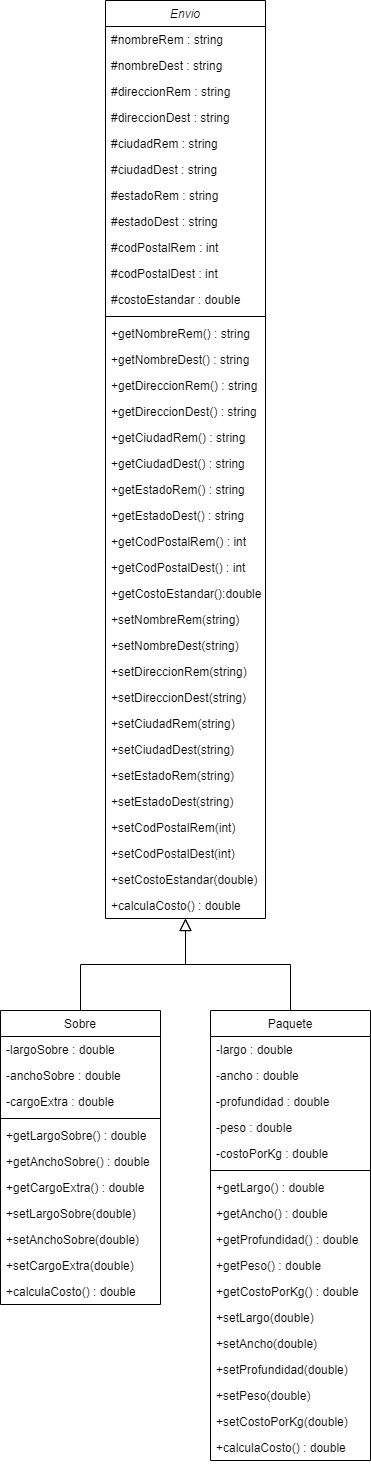

The diagram above was exported from draw.io. Its source (the exported page's mxGraphModel, read from the mxfile embedded in the PNG):
<mxGraphModel dx="1038" dy="547" grid="1" gridSize="10" guides="1" tooltips="1" connect="1" arrows="1" fold="1" page="1" pageScale="1" pageWidth="827" pageHeight="1169" math="0" shadow="0">
  <root>
    <mxCell id="WIyWlLk6GJQsqaUBKTNV-0" />
    <mxCell id="WIyWlLk6GJQsqaUBKTNV-1" parent="WIyWlLk6GJQsqaUBKTNV-0" />
    <mxCell id="zkfFHV4jXpPFQw0GAbJ--0" value="Envio" style="swimlane;fontStyle=2;align=center;verticalAlign=top;childLayout=stackLayout;horizontal=1;startSize=26;horizontalStack=0;resizeParent=1;resizeLast=0;collapsible=1;marginBottom=0;rounded=0;shadow=0;strokeWidth=1;" parent="WIyWlLk6GJQsqaUBKTNV-1" vertex="1">
      <mxGeometry x="215" y="21" width="160" height="918" as="geometry">
        <mxRectangle x="230" y="140" width="160" height="26" as="alternateBounds" />
      </mxGeometry>
    </mxCell>
    <mxCell id="zkfFHV4jXpPFQw0GAbJ--1" value="#nombreRem : string" style="text;align=left;verticalAlign=top;spacingLeft=4;spacingRight=4;overflow=hidden;rotatable=0;points=[[0,0.5],[1,0.5]];portConstraint=eastwest;" parent="zkfFHV4jXpPFQw0GAbJ--0" vertex="1">
      <mxGeometry y="26" width="160" height="26" as="geometry" />
    </mxCell>
    <mxCell id="zkfFHV4jXpPFQw0GAbJ--2" value="#nombreDest : string" style="text;align=left;verticalAlign=top;spacingLeft=4;spacingRight=4;overflow=hidden;rotatable=0;points=[[0,0.5],[1,0.5]];portConstraint=eastwest;rounded=0;shadow=0;html=0;" parent="zkfFHV4jXpPFQw0GAbJ--0" vertex="1">
      <mxGeometry y="52" width="160" height="26" as="geometry" />
    </mxCell>
    <mxCell id="zkfFHV4jXpPFQw0GAbJ--3" value="#direccionRem : string" style="text;align=left;verticalAlign=top;spacingLeft=4;spacingRight=4;overflow=hidden;rotatable=0;points=[[0,0.5],[1,0.5]];portConstraint=eastwest;rounded=0;shadow=0;html=0;" parent="zkfFHV4jXpPFQw0GAbJ--0" vertex="1">
      <mxGeometry y="78" width="160" height="26" as="geometry" />
    </mxCell>
    <mxCell id="Lkpx0p__K1p7Ni-fDj9i-2" value="#direccionDest : string" style="text;align=left;verticalAlign=top;spacingLeft=4;spacingRight=4;overflow=hidden;rotatable=0;points=[[0,0.5],[1,0.5]];portConstraint=eastwest;" vertex="1" parent="zkfFHV4jXpPFQw0GAbJ--0">
      <mxGeometry y="104" width="160" height="26" as="geometry" />
    </mxCell>
    <mxCell id="Lkpx0p__K1p7Ni-fDj9i-8" value="#ciudadRem : string" style="text;align=left;verticalAlign=top;spacingLeft=4;spacingRight=4;overflow=hidden;rotatable=0;points=[[0,0.5],[1,0.5]];portConstraint=eastwest;" vertex="1" parent="zkfFHV4jXpPFQw0GAbJ--0">
      <mxGeometry y="130" width="160" height="26" as="geometry" />
    </mxCell>
    <mxCell id="Lkpx0p__K1p7Ni-fDj9i-5" value="#ciudadDest : string" style="text;align=left;verticalAlign=top;spacingLeft=4;spacingRight=4;overflow=hidden;rotatable=0;points=[[0,0.5],[1,0.5]];portConstraint=eastwest;" vertex="1" parent="zkfFHV4jXpPFQw0GAbJ--0">
      <mxGeometry y="156" width="160" height="26" as="geometry" />
    </mxCell>
    <mxCell id="Lkpx0p__K1p7Ni-fDj9i-0" value="#estadoRem : string" style="text;align=left;verticalAlign=top;spacingLeft=4;spacingRight=4;overflow=hidden;rotatable=0;points=[[0,0.5],[1,0.5]];portConstraint=eastwest;" vertex="1" parent="zkfFHV4jXpPFQw0GAbJ--0">
      <mxGeometry y="182" width="160" height="26" as="geometry" />
    </mxCell>
    <mxCell id="Lkpx0p__K1p7Ni-fDj9i-1" value="#estadoDest : string" style="text;align=left;verticalAlign=top;spacingLeft=4;spacingRight=4;overflow=hidden;rotatable=0;points=[[0,0.5],[1,0.5]];portConstraint=eastwest;" vertex="1" parent="zkfFHV4jXpPFQw0GAbJ--0">
      <mxGeometry y="208" width="160" height="26" as="geometry" />
    </mxCell>
    <mxCell id="Lkpx0p__K1p7Ni-fDj9i-4" value="#codPostalRem : int" style="text;align=left;verticalAlign=top;spacingLeft=4;spacingRight=4;overflow=hidden;rotatable=0;points=[[0,0.5],[1,0.5]];portConstraint=eastwest;" vertex="1" parent="zkfFHV4jXpPFQw0GAbJ--0">
      <mxGeometry y="234" width="160" height="26" as="geometry" />
    </mxCell>
    <mxCell id="Lkpx0p__K1p7Ni-fDj9i-3" value="#codPostalDest : int" style="text;align=left;verticalAlign=top;spacingLeft=4;spacingRight=4;overflow=hidden;rotatable=0;points=[[0,0.5],[1,0.5]];portConstraint=eastwest;" vertex="1" parent="zkfFHV4jXpPFQw0GAbJ--0">
      <mxGeometry y="260" width="160" height="26" as="geometry" />
    </mxCell>
    <mxCell id="Lkpx0p__K1p7Ni-fDj9i-7" value="#costoEstandar : double" style="text;align=left;verticalAlign=top;spacingLeft=4;spacingRight=4;overflow=hidden;rotatable=0;points=[[0,0.5],[1,0.5]];portConstraint=eastwest;" vertex="1" parent="zkfFHV4jXpPFQw0GAbJ--0">
      <mxGeometry y="286" width="160" height="26" as="geometry" />
    </mxCell>
    <mxCell id="zkfFHV4jXpPFQw0GAbJ--4" value="" style="line;html=1;strokeWidth=1;align=left;verticalAlign=middle;spacingTop=-1;spacingLeft=3;spacingRight=3;rotatable=0;labelPosition=right;points=[];portConstraint=eastwest;" parent="zkfFHV4jXpPFQw0GAbJ--0" vertex="1">
      <mxGeometry y="312" width="160" height="8" as="geometry" />
    </mxCell>
    <mxCell id="zkfFHV4jXpPFQw0GAbJ--5" value="+getNombreRem() : string" style="text;align=left;verticalAlign=top;spacingLeft=4;spacingRight=4;overflow=hidden;rotatable=0;points=[[0,0.5],[1,0.5]];portConstraint=eastwest;" parent="zkfFHV4jXpPFQw0GAbJ--0" vertex="1">
      <mxGeometry y="320" width="160" height="26" as="geometry" />
    </mxCell>
    <mxCell id="Lkpx0p__K1p7Ni-fDj9i-13" value="+getNombreDest() : string" style="text;align=left;verticalAlign=top;spacingLeft=4;spacingRight=4;overflow=hidden;rotatable=0;points=[[0,0.5],[1,0.5]];portConstraint=eastwest;" vertex="1" parent="zkfFHV4jXpPFQw0GAbJ--0">
      <mxGeometry y="346" width="160" height="26" as="geometry" />
    </mxCell>
    <mxCell id="Lkpx0p__K1p7Ni-fDj9i-16" value="+getDireccionRem() : string" style="text;align=left;verticalAlign=top;spacingLeft=4;spacingRight=4;overflow=hidden;rotatable=0;points=[[0,0.5],[1,0.5]];portConstraint=eastwest;" vertex="1" parent="zkfFHV4jXpPFQw0GAbJ--0">
      <mxGeometry y="372" width="160" height="26" as="geometry" />
    </mxCell>
    <mxCell id="Lkpx0p__K1p7Ni-fDj9i-14" value="+getDireccionDest() : string" style="text;align=left;verticalAlign=top;spacingLeft=4;spacingRight=4;overflow=hidden;rotatable=0;points=[[0,0.5],[1,0.5]];portConstraint=eastwest;" vertex="1" parent="zkfFHV4jXpPFQw0GAbJ--0">
      <mxGeometry y="398" width="160" height="26" as="geometry" />
    </mxCell>
    <mxCell id="Lkpx0p__K1p7Ni-fDj9i-15" value="+getCiudadRem() : string" style="text;align=left;verticalAlign=top;spacingLeft=4;spacingRight=4;overflow=hidden;rotatable=0;points=[[0,0.5],[1,0.5]];portConstraint=eastwest;" vertex="1" parent="zkfFHV4jXpPFQw0GAbJ--0">
      <mxGeometry y="424" width="160" height="26" as="geometry" />
    </mxCell>
    <mxCell id="Lkpx0p__K1p7Ni-fDj9i-10" value="+getCiudadDest() : string" style="text;align=left;verticalAlign=top;spacingLeft=4;spacingRight=4;overflow=hidden;rotatable=0;points=[[0,0.5],[1,0.5]];portConstraint=eastwest;" vertex="1" parent="zkfFHV4jXpPFQw0GAbJ--0">
      <mxGeometry y="450" width="160" height="26" as="geometry" />
    </mxCell>
    <mxCell id="Lkpx0p__K1p7Ni-fDj9i-12" value="+getEstadoRem() : string" style="text;align=left;verticalAlign=top;spacingLeft=4;spacingRight=4;overflow=hidden;rotatable=0;points=[[0,0.5],[1,0.5]];portConstraint=eastwest;" vertex="1" parent="zkfFHV4jXpPFQw0GAbJ--0">
      <mxGeometry y="476" width="160" height="26" as="geometry" />
    </mxCell>
    <mxCell id="Lkpx0p__K1p7Ni-fDj9i-11" value="+getEstadoDest() : string" style="text;align=left;verticalAlign=top;spacingLeft=4;spacingRight=4;overflow=hidden;rotatable=0;points=[[0,0.5],[1,0.5]];portConstraint=eastwest;" vertex="1" parent="zkfFHV4jXpPFQw0GAbJ--0">
      <mxGeometry y="502" width="160" height="26" as="geometry" />
    </mxCell>
    <mxCell id="Lkpx0p__K1p7Ni-fDj9i-9" value="+getCodPostalRem() : int" style="text;align=left;verticalAlign=top;spacingLeft=4;spacingRight=4;overflow=hidden;rotatable=0;points=[[0,0.5],[1,0.5]];portConstraint=eastwest;" vertex="1" parent="zkfFHV4jXpPFQw0GAbJ--0">
      <mxGeometry y="528" width="160" height="26" as="geometry" />
    </mxCell>
    <mxCell id="Lkpx0p__K1p7Ni-fDj9i-23" value="+getCodPostalDest() : int" style="text;align=left;verticalAlign=top;spacingLeft=4;spacingRight=4;overflow=hidden;rotatable=0;points=[[0,0.5],[1,0.5]];portConstraint=eastwest;" vertex="1" parent="zkfFHV4jXpPFQw0GAbJ--0">
      <mxGeometry y="554" width="160" height="26" as="geometry" />
    </mxCell>
    <mxCell id="Lkpx0p__K1p7Ni-fDj9i-44" value="+getCostoEstandar():double" style="text;align=left;verticalAlign=top;spacingLeft=4;spacingRight=4;overflow=hidden;rotatable=0;points=[[0,0.5],[1,0.5]];portConstraint=eastwest;" vertex="1" parent="zkfFHV4jXpPFQw0GAbJ--0">
      <mxGeometry y="580" width="160" height="26" as="geometry" />
    </mxCell>
    <mxCell id="Lkpx0p__K1p7Ni-fDj9i-34" value="+setNombreRem(string) " style="text;align=left;verticalAlign=top;spacingLeft=4;spacingRight=4;overflow=hidden;rotatable=0;points=[[0,0.5],[1,0.5]];portConstraint=eastwest;" vertex="1" parent="zkfFHV4jXpPFQw0GAbJ--0">
      <mxGeometry y="606" width="160" height="26" as="geometry" />
    </mxCell>
    <mxCell id="Lkpx0p__K1p7Ni-fDj9i-35" value="+setNombreDest(string)" style="text;align=left;verticalAlign=top;spacingLeft=4;spacingRight=4;overflow=hidden;rotatable=0;points=[[0,0.5],[1,0.5]];portConstraint=eastwest;" vertex="1" parent="zkfFHV4jXpPFQw0GAbJ--0">
      <mxGeometry y="632" width="160" height="26" as="geometry" />
    </mxCell>
    <mxCell id="Lkpx0p__K1p7Ni-fDj9i-36" value="+setDireccionRem(string)" style="text;align=left;verticalAlign=top;spacingLeft=4;spacingRight=4;overflow=hidden;rotatable=0;points=[[0,0.5],[1,0.5]];portConstraint=eastwest;" vertex="1" parent="zkfFHV4jXpPFQw0GAbJ--0">
      <mxGeometry y="658" width="160" height="26" as="geometry" />
    </mxCell>
    <mxCell id="Lkpx0p__K1p7Ni-fDj9i-37" value="+setDireccionDest(string)" style="text;align=left;verticalAlign=top;spacingLeft=4;spacingRight=4;overflow=hidden;rotatable=0;points=[[0,0.5],[1,0.5]];portConstraint=eastwest;" vertex="1" parent="zkfFHV4jXpPFQw0GAbJ--0">
      <mxGeometry y="684" width="160" height="26" as="geometry" />
    </mxCell>
    <mxCell id="Lkpx0p__K1p7Ni-fDj9i-38" value="+setCiudadRem(string)" style="text;align=left;verticalAlign=top;spacingLeft=4;spacingRight=4;overflow=hidden;rotatable=0;points=[[0,0.5],[1,0.5]];portConstraint=eastwest;" vertex="1" parent="zkfFHV4jXpPFQw0GAbJ--0">
      <mxGeometry y="710" width="160" height="26" as="geometry" />
    </mxCell>
    <mxCell id="Lkpx0p__K1p7Ni-fDj9i-39" value="+setCiudadDest(string)" style="text;align=left;verticalAlign=top;spacingLeft=4;spacingRight=4;overflow=hidden;rotatable=0;points=[[0,0.5],[1,0.5]];portConstraint=eastwest;" vertex="1" parent="zkfFHV4jXpPFQw0GAbJ--0">
      <mxGeometry y="736" width="160" height="26" as="geometry" />
    </mxCell>
    <mxCell id="Lkpx0p__K1p7Ni-fDj9i-40" value="+setEstadoRem(string)" style="text;align=left;verticalAlign=top;spacingLeft=4;spacingRight=4;overflow=hidden;rotatable=0;points=[[0,0.5],[1,0.5]];portConstraint=eastwest;" vertex="1" parent="zkfFHV4jXpPFQw0GAbJ--0">
      <mxGeometry y="762" width="160" height="26" as="geometry" />
    </mxCell>
    <mxCell id="Lkpx0p__K1p7Ni-fDj9i-41" value="+setEstadoDest(string)" style="text;align=left;verticalAlign=top;spacingLeft=4;spacingRight=4;overflow=hidden;rotatable=0;points=[[0,0.5],[1,0.5]];portConstraint=eastwest;" vertex="1" parent="zkfFHV4jXpPFQw0GAbJ--0">
      <mxGeometry y="788" width="160" height="26" as="geometry" />
    </mxCell>
    <mxCell id="Lkpx0p__K1p7Ni-fDj9i-42" value="+setCodPostalRem(int)" style="text;align=left;verticalAlign=top;spacingLeft=4;spacingRight=4;overflow=hidden;rotatable=0;points=[[0,0.5],[1,0.5]];portConstraint=eastwest;" vertex="1" parent="zkfFHV4jXpPFQw0GAbJ--0">
      <mxGeometry y="814" width="160" height="26" as="geometry" />
    </mxCell>
    <mxCell id="Lkpx0p__K1p7Ni-fDj9i-43" value="+setCodPostalDest(int)" style="text;align=left;verticalAlign=top;spacingLeft=4;spacingRight=4;overflow=hidden;rotatable=0;points=[[0,0.5],[1,0.5]];portConstraint=eastwest;" vertex="1" parent="zkfFHV4jXpPFQw0GAbJ--0">
      <mxGeometry y="840" width="160" height="26" as="geometry" />
    </mxCell>
    <mxCell id="Lkpx0p__K1p7Ni-fDj9i-22" value="+setCostoEstandar(double)" style="text;align=left;verticalAlign=top;spacingLeft=4;spacingRight=4;overflow=hidden;rotatable=0;points=[[0,0.5],[1,0.5]];portConstraint=eastwest;" vertex="1" parent="zkfFHV4jXpPFQw0GAbJ--0">
      <mxGeometry y="866" width="160" height="26" as="geometry" />
    </mxCell>
    <mxCell id="Lkpx0p__K1p7Ni-fDj9i-21" value="+calculaCosto() : double" style="text;align=left;verticalAlign=top;spacingLeft=4;spacingRight=4;overflow=hidden;rotatable=0;points=[[0,0.5],[1,0.5]];portConstraint=eastwest;" vertex="1" parent="zkfFHV4jXpPFQw0GAbJ--0">
      <mxGeometry y="892" width="160" height="26" as="geometry" />
    </mxCell>
    <mxCell id="zkfFHV4jXpPFQw0GAbJ--6" value="Sobre" style="swimlane;fontStyle=0;align=center;verticalAlign=top;childLayout=stackLayout;horizontal=1;startSize=26;horizontalStack=0;resizeParent=1;resizeLast=0;collapsible=1;marginBottom=0;rounded=0;shadow=0;strokeWidth=1;" parent="WIyWlLk6GJQsqaUBKTNV-1" vertex="1">
      <mxGeometry x="110" y="1031" width="160" height="294" as="geometry">
        <mxRectangle x="130" y="380" width="160" height="26" as="alternateBounds" />
      </mxGeometry>
    </mxCell>
    <mxCell id="zkfFHV4jXpPFQw0GAbJ--7" value="-largoSobre : double" style="text;align=left;verticalAlign=top;spacingLeft=4;spacingRight=4;overflow=hidden;rotatable=0;points=[[0,0.5],[1,0.5]];portConstraint=eastwest;" parent="zkfFHV4jXpPFQw0GAbJ--6" vertex="1">
      <mxGeometry y="26" width="160" height="26" as="geometry" />
    </mxCell>
    <mxCell id="zkfFHV4jXpPFQw0GAbJ--8" value="-anchoSobre : double" style="text;align=left;verticalAlign=top;spacingLeft=4;spacingRight=4;overflow=hidden;rotatable=0;points=[[0,0.5],[1,0.5]];portConstraint=eastwest;rounded=0;shadow=0;html=0;" parent="zkfFHV4jXpPFQw0GAbJ--6" vertex="1">
      <mxGeometry y="52" width="160" height="26" as="geometry" />
    </mxCell>
    <mxCell id="Lkpx0p__K1p7Ni-fDj9i-45" value="-cargoExtra : double" style="text;align=left;verticalAlign=top;spacingLeft=4;spacingRight=4;overflow=hidden;rotatable=0;points=[[0,0.5],[1,0.5]];portConstraint=eastwest;rounded=0;shadow=0;html=0;" vertex="1" parent="zkfFHV4jXpPFQw0GAbJ--6">
      <mxGeometry y="78" width="160" height="26" as="geometry" />
    </mxCell>
    <mxCell id="zkfFHV4jXpPFQw0GAbJ--9" value="" style="line;html=1;strokeWidth=1;align=left;verticalAlign=middle;spacingTop=-1;spacingLeft=3;spacingRight=3;rotatable=0;labelPosition=right;points=[];portConstraint=eastwest;" parent="zkfFHV4jXpPFQw0GAbJ--6" vertex="1">
      <mxGeometry y="104" width="160" height="8" as="geometry" />
    </mxCell>
    <mxCell id="zkfFHV4jXpPFQw0GAbJ--11" value="+getLargoSobre() : double    " style="text;align=left;verticalAlign=top;spacingLeft=4;spacingRight=4;overflow=hidden;rotatable=0;points=[[0,0.5],[1,0.5]];portConstraint=eastwest;" parent="zkfFHV4jXpPFQw0GAbJ--6" vertex="1">
      <mxGeometry y="112" width="160" height="26" as="geometry" />
    </mxCell>
    <mxCell id="Lkpx0p__K1p7Ni-fDj9i-46" value="+getAnchoSobre() : double" style="text;align=left;verticalAlign=top;spacingLeft=4;spacingRight=4;overflow=hidden;rotatable=0;points=[[0,0.5],[1,0.5]];portConstraint=eastwest;" vertex="1" parent="zkfFHV4jXpPFQw0GAbJ--6">
      <mxGeometry y="138" width="160" height="26" as="geometry" />
    </mxCell>
    <mxCell id="Lkpx0p__K1p7Ni-fDj9i-47" value="+getCargoExtra() : double" style="text;align=left;verticalAlign=top;spacingLeft=4;spacingRight=4;overflow=hidden;rotatable=0;points=[[0,0.5],[1,0.5]];portConstraint=eastwest;" vertex="1" parent="zkfFHV4jXpPFQw0GAbJ--6">
      <mxGeometry y="164" width="160" height="26" as="geometry" />
    </mxCell>
    <mxCell id="Lkpx0p__K1p7Ni-fDj9i-48" value="+setLargoSobre(double)" style="text;align=left;verticalAlign=top;spacingLeft=4;spacingRight=4;overflow=hidden;rotatable=0;points=[[0,0.5],[1,0.5]];portConstraint=eastwest;" vertex="1" parent="zkfFHV4jXpPFQw0GAbJ--6">
      <mxGeometry y="190" width="160" height="26" as="geometry" />
    </mxCell>
    <mxCell id="Lkpx0p__K1p7Ni-fDj9i-49" value="+setAnchoSobre(double)" style="text;align=left;verticalAlign=top;spacingLeft=4;spacingRight=4;overflow=hidden;rotatable=0;points=[[0,0.5],[1,0.5]];portConstraint=eastwest;" vertex="1" parent="zkfFHV4jXpPFQw0GAbJ--6">
      <mxGeometry y="216" width="160" height="26" as="geometry" />
    </mxCell>
    <mxCell id="Lkpx0p__K1p7Ni-fDj9i-50" value="+setCargoExtra(double)" style="text;align=left;verticalAlign=top;spacingLeft=4;spacingRight=4;overflow=hidden;rotatable=0;points=[[0,0.5],[1,0.5]];portConstraint=eastwest;" vertex="1" parent="zkfFHV4jXpPFQw0GAbJ--6">
      <mxGeometry y="242" width="160" height="26" as="geometry" />
    </mxCell>
    <mxCell id="Lkpx0p__K1p7Ni-fDj9i-51" value="+calculaCosto() : double" style="text;align=left;verticalAlign=top;spacingLeft=4;spacingRight=4;overflow=hidden;rotatable=0;points=[[0,0.5],[1,0.5]];portConstraint=eastwest;" vertex="1" parent="zkfFHV4jXpPFQw0GAbJ--6">
      <mxGeometry y="268" width="160" height="26" as="geometry" />
    </mxCell>
    <mxCell id="zkfFHV4jXpPFQw0GAbJ--12" value="" style="endArrow=block;endSize=10;endFill=0;shadow=0;strokeWidth=1;rounded=0;edgeStyle=elbowEdgeStyle;elbow=vertical;" parent="WIyWlLk6GJQsqaUBKTNV-1" source="zkfFHV4jXpPFQw0GAbJ--6" target="zkfFHV4jXpPFQw0GAbJ--0" edge="1">
      <mxGeometry width="160" relative="1" as="geometry">
        <mxPoint x="195" y="104" as="sourcePoint" />
        <mxPoint x="195" y="104" as="targetPoint" />
      </mxGeometry>
    </mxCell>
    <mxCell id="zkfFHV4jXpPFQw0GAbJ--13" value="Paquete" style="swimlane;fontStyle=0;align=center;verticalAlign=top;childLayout=stackLayout;horizontal=1;startSize=26;horizontalStack=0;resizeParent=1;resizeLast=0;collapsible=1;marginBottom=0;rounded=0;shadow=0;strokeWidth=1;" parent="WIyWlLk6GJQsqaUBKTNV-1" vertex="1">
      <mxGeometry x="320" y="1031" width="160" height="450" as="geometry">
        <mxRectangle x="340" y="380" width="170" height="26" as="alternateBounds" />
      </mxGeometry>
    </mxCell>
    <mxCell id="zkfFHV4jXpPFQw0GAbJ--14" value="-largo : double" style="text;align=left;verticalAlign=top;spacingLeft=4;spacingRight=4;overflow=hidden;rotatable=0;points=[[0,0.5],[1,0.5]];portConstraint=eastwest;" parent="zkfFHV4jXpPFQw0GAbJ--13" vertex="1">
      <mxGeometry y="26" width="160" height="26" as="geometry" />
    </mxCell>
    <mxCell id="Lkpx0p__K1p7Ni-fDj9i-20" value="-ancho : double" style="text;align=left;verticalAlign=top;spacingLeft=4;spacingRight=4;overflow=hidden;rotatable=0;points=[[0,0.5],[1,0.5]];portConstraint=eastwest;" vertex="1" parent="zkfFHV4jXpPFQw0GAbJ--13">
      <mxGeometry y="52" width="160" height="26" as="geometry" />
    </mxCell>
    <mxCell id="Lkpx0p__K1p7Ni-fDj9i-18" value="-profundidad : double" style="text;align=left;verticalAlign=top;spacingLeft=4;spacingRight=4;overflow=hidden;rotatable=0;points=[[0,0.5],[1,0.5]];portConstraint=eastwest;" vertex="1" parent="zkfFHV4jXpPFQw0GAbJ--13">
      <mxGeometry y="78" width="160" height="26" as="geometry" />
    </mxCell>
    <mxCell id="Lkpx0p__K1p7Ni-fDj9i-19" value="-peso : double" style="text;align=left;verticalAlign=top;spacingLeft=4;spacingRight=4;overflow=hidden;rotatable=0;points=[[0,0.5],[1,0.5]];portConstraint=eastwest;" vertex="1" parent="zkfFHV4jXpPFQw0GAbJ--13">
      <mxGeometry y="104" width="160" height="26" as="geometry" />
    </mxCell>
    <mxCell id="Lkpx0p__K1p7Ni-fDj9i-17" value="-costoPorKg : double" style="text;align=left;verticalAlign=top;spacingLeft=4;spacingRight=4;overflow=hidden;rotatable=0;points=[[0,0.5],[1,0.5]];portConstraint=eastwest;" vertex="1" parent="zkfFHV4jXpPFQw0GAbJ--13">
      <mxGeometry y="130" width="160" height="26" as="geometry" />
    </mxCell>
    <mxCell id="zkfFHV4jXpPFQw0GAbJ--15" value="" style="line;html=1;strokeWidth=1;align=left;verticalAlign=middle;spacingTop=-1;spacingLeft=3;spacingRight=3;rotatable=0;labelPosition=right;points=[];portConstraint=eastwest;" parent="zkfFHV4jXpPFQw0GAbJ--13" vertex="1">
      <mxGeometry y="156" width="160" height="8" as="geometry" />
    </mxCell>
    <mxCell id="Lkpx0p__K1p7Ni-fDj9i-53" value="+getLargo() : double" style="text;align=left;verticalAlign=top;spacingLeft=4;spacingRight=4;overflow=hidden;rotatable=0;points=[[0,0.5],[1,0.5]];portConstraint=eastwest;" vertex="1" parent="zkfFHV4jXpPFQw0GAbJ--13">
      <mxGeometry y="164" width="160" height="26" as="geometry" />
    </mxCell>
    <mxCell id="Lkpx0p__K1p7Ni-fDj9i-57" value="+getAncho() : double" style="text;align=left;verticalAlign=top;spacingLeft=4;spacingRight=4;overflow=hidden;rotatable=0;points=[[0,0.5],[1,0.5]];portConstraint=eastwest;" vertex="1" parent="zkfFHV4jXpPFQw0GAbJ--13">
      <mxGeometry y="190" width="160" height="26" as="geometry" />
    </mxCell>
    <mxCell id="Lkpx0p__K1p7Ni-fDj9i-55" value="+getProfundidad() : double" style="text;align=left;verticalAlign=top;spacingLeft=4;spacingRight=4;overflow=hidden;rotatable=0;points=[[0,0.5],[1,0.5]];portConstraint=eastwest;" vertex="1" parent="zkfFHV4jXpPFQw0GAbJ--13">
      <mxGeometry y="216" width="160" height="26" as="geometry" />
    </mxCell>
    <mxCell id="Lkpx0p__K1p7Ni-fDj9i-62" value="+getPeso() : double" style="text;align=left;verticalAlign=top;spacingLeft=4;spacingRight=4;overflow=hidden;rotatable=0;points=[[0,0.5],[1,0.5]];portConstraint=eastwest;" vertex="1" parent="zkfFHV4jXpPFQw0GAbJ--13">
      <mxGeometry y="242" width="160" height="26" as="geometry" />
    </mxCell>
    <mxCell id="Lkpx0p__K1p7Ni-fDj9i-61" value="+getCostoPorKg() : double" style="text;align=left;verticalAlign=top;spacingLeft=4;spacingRight=4;overflow=hidden;rotatable=0;points=[[0,0.5],[1,0.5]];portConstraint=eastwest;" vertex="1" parent="zkfFHV4jXpPFQw0GAbJ--13">
      <mxGeometry y="268" width="160" height="26" as="geometry" />
    </mxCell>
    <mxCell id="Lkpx0p__K1p7Ni-fDj9i-56" value="+setLargo(double)" style="text;align=left;verticalAlign=top;spacingLeft=4;spacingRight=4;overflow=hidden;rotatable=0;points=[[0,0.5],[1,0.5]];portConstraint=eastwest;" vertex="1" parent="zkfFHV4jXpPFQw0GAbJ--13">
      <mxGeometry y="294" width="160" height="26" as="geometry" />
    </mxCell>
    <mxCell id="Lkpx0p__K1p7Ni-fDj9i-63" value="+setAncho(double)" style="text;align=left;verticalAlign=top;spacingLeft=4;spacingRight=4;overflow=hidden;rotatable=0;points=[[0,0.5],[1,0.5]];portConstraint=eastwest;" vertex="1" parent="zkfFHV4jXpPFQw0GAbJ--13">
      <mxGeometry y="320" width="160" height="26" as="geometry" />
    </mxCell>
    <mxCell id="Lkpx0p__K1p7Ni-fDj9i-59" value="+setProfundidad(double)" style="text;align=left;verticalAlign=top;spacingLeft=4;spacingRight=4;overflow=hidden;rotatable=0;points=[[0,0.5],[1,0.5]];portConstraint=eastwest;" vertex="1" parent="zkfFHV4jXpPFQw0GAbJ--13">
      <mxGeometry y="346" width="160" height="26" as="geometry" />
    </mxCell>
    <mxCell id="Lkpx0p__K1p7Ni-fDj9i-64" value="+setPeso(double)" style="text;align=left;verticalAlign=top;spacingLeft=4;spacingRight=4;overflow=hidden;rotatable=0;points=[[0,0.5],[1,0.5]];portConstraint=eastwest;" vertex="1" parent="zkfFHV4jXpPFQw0GAbJ--13">
      <mxGeometry y="372" width="160" height="26" as="geometry" />
    </mxCell>
    <mxCell id="Lkpx0p__K1p7Ni-fDj9i-60" value="+setCostoPorKg(double)" style="text;align=left;verticalAlign=top;spacingLeft=4;spacingRight=4;overflow=hidden;rotatable=0;points=[[0,0.5],[1,0.5]];portConstraint=eastwest;" vertex="1" parent="zkfFHV4jXpPFQw0GAbJ--13">
      <mxGeometry y="398" width="160" height="26" as="geometry" />
    </mxCell>
    <mxCell id="Lkpx0p__K1p7Ni-fDj9i-58" value="+calculaCosto() : double" style="text;align=left;verticalAlign=top;spacingLeft=4;spacingRight=4;overflow=hidden;rotatable=0;points=[[0,0.5],[1,0.5]];portConstraint=eastwest;" vertex="1" parent="zkfFHV4jXpPFQw0GAbJ--13">
      <mxGeometry y="424" width="160" height="26" as="geometry" />
    </mxCell>
    <mxCell id="zkfFHV4jXpPFQw0GAbJ--16" value="" style="endArrow=block;endSize=10;endFill=0;shadow=0;strokeWidth=1;rounded=0;edgeStyle=elbowEdgeStyle;elbow=vertical;" parent="WIyWlLk6GJQsqaUBKTNV-1" source="zkfFHV4jXpPFQw0GAbJ--13" target="zkfFHV4jXpPFQw0GAbJ--0" edge="1">
      <mxGeometry width="160" relative="1" as="geometry">
        <mxPoint x="205" y="274" as="sourcePoint" />
        <mxPoint x="305" y="172" as="targetPoint" />
      </mxGeometry>
    </mxCell>
  </root>
</mxGraphModel>